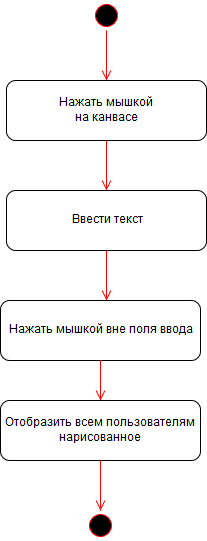

The diagram above was exported from draw.io. Its source (the exported page's mxGraphModel, read from the mxfile embedded in the PNG):
<mxGraphModel dx="903" dy="563" grid="1" gridSize="10" guides="1" tooltips="1" connect="1" arrows="1" fold="1" page="1" pageScale="1" pageWidth="827" pageHeight="1169" background="#ffffff" math="0" shadow="0">
  <root>
    <mxCell id="0" />
    <mxCell id="1" parent="0" />
    <mxCell id="2" value="" style="ellipse;shape=startState;fillColor=#000000;strokeColor=#ff0000;" vertex="1" parent="1">
      <mxGeometry x="405" y="60" width="30" height="30" as="geometry" />
    </mxCell>
    <mxCell id="3" value="" style="edgeStyle=elbowEdgeStyle;elbow=horizontal;verticalAlign=bottom;endArrow=open;endSize=8;strokeColor=#FF0000;endFill=1;rounded=0;exitX=0.5;exitY=1;entryX=0.5;entryY=0;" edge="1" source="2" target="4" parent="1">
      <mxGeometry x="40" y="20" as="geometry">
        <mxPoint x="414" y="130" as="targetPoint" />
        <mxPoint x="375" y="90" as="sourcePoint" />
        <Array as="points">
          <mxPoint x="420" y="110" />
          <mxPoint x="420" y="100" />
          <mxPoint x="414" y="120" />
        </Array>
      </mxGeometry>
    </mxCell>
    <mxCell id="4" value="Нажать мышкой&lt;br&gt;на канвасе" style="rounded=1;whiteSpace=wrap;html=1;" vertex="1" parent="1">
      <mxGeometry x="320" y="140" width="200" height="60" as="geometry" />
    </mxCell>
    <mxCell id="5" value="" style="edgeStyle=elbowEdgeStyle;elbow=horizontal;verticalAlign=bottom;endArrow=open;endSize=8;strokeColor=#FF0000;endFill=1;rounded=0;exitX=0.5;exitY=1;" edge="1" source="4" parent="1">
      <mxGeometry x="50" y="30" as="geometry">
        <mxPoint x="420" y="250" as="targetPoint" />
        <mxPoint x="430" y="100" as="sourcePoint" />
        <Array as="points">
          <mxPoint x="420" y="230" />
          <mxPoint x="430" y="120" />
          <mxPoint x="430" y="110" />
          <mxPoint x="424" y="130" />
        </Array>
      </mxGeometry>
    </mxCell>
    <mxCell id="6" value="Ввести текст" style="rounded=1;whiteSpace=wrap;html=1;" vertex="1" parent="1">
      <mxGeometry x="320" y="250" width="200" height="60" as="geometry" />
    </mxCell>
    <mxCell id="7" value="" style="edgeStyle=elbowEdgeStyle;elbow=horizontal;verticalAlign=bottom;endArrow=open;endSize=8;strokeColor=#FF0000;endFill=1;rounded=0;exitX=0.5;exitY=1;" edge="1" source="6" parent="1">
      <mxGeometry x="60" y="40" as="geometry">
        <mxPoint x="420" y="360" as="targetPoint" />
        <mxPoint x="430" y="210" as="sourcePoint" />
        <Array as="points">
          <mxPoint x="420" y="340" />
          <mxPoint x="430" y="240" />
          <mxPoint x="440" y="130" />
          <mxPoint x="440" y="120" />
          <mxPoint x="434" y="140" />
        </Array>
      </mxGeometry>
    </mxCell>
    <mxCell id="8" value="Нажать мышкой вне поля ввода" style="rounded=1;whiteSpace=wrap;html=1;" vertex="1" parent="1">
      <mxGeometry x="314" y="360" width="200" height="60" as="geometry" />
    </mxCell>
    <mxCell id="9" value="" style="edgeStyle=elbowEdgeStyle;elbow=horizontal;verticalAlign=bottom;endArrow=open;endSize=8;strokeColor=#FF0000;endFill=1;rounded=0;exitX=0.5;exitY=1;" edge="1" source="8" parent="1">
      <mxGeometry x="70" y="50" as="geometry">
        <mxPoint x="414" y="460" as="targetPoint" />
        <mxPoint x="430" y="320" as="sourcePoint" />
        <Array as="points">
          <mxPoint x="414" y="440" />
          <mxPoint x="440" y="250" />
          <mxPoint x="450" y="140" />
          <mxPoint x="450" y="130" />
          <mxPoint x="444" y="150" />
        </Array>
      </mxGeometry>
    </mxCell>
    <mxCell id="10" value="Отобразить всем пользователям&lt;br&gt;нарисованное" style="rounded=1;whiteSpace=wrap;html=1;" vertex="1" parent="1">
      <mxGeometry x="314" y="460" width="200" height="60" as="geometry" />
    </mxCell>
    <mxCell id="11" value="" style="edgeStyle=elbowEdgeStyle;elbow=horizontal;verticalAlign=bottom;endArrow=open;endSize=8;strokeColor=#FF0000;endFill=1;rounded=0;exitX=0.5;exitY=1;entryX=0.5;entryY=0;" edge="1" source="10" target="12" parent="1">
      <mxGeometry x="80" y="60" as="geometry">
        <mxPoint x="410" y="570" as="targetPoint" />
        <mxPoint x="410" y="550" as="sourcePoint" />
        <Array as="points">
          <mxPoint x="414" y="550" />
          <mxPoint x="410" y="550" />
          <mxPoint x="410" y="540" />
          <mxPoint x="410" y="550" />
          <mxPoint x="450" y="260" />
          <mxPoint x="460" y="150" />
          <mxPoint x="460" y="140" />
          <mxPoint x="454" y="160" />
        </Array>
      </mxGeometry>
    </mxCell>
    <mxCell id="12" value="" style="ellipse;shape=startState;fillColor=#000000;strokeColor=#ff0000;" vertex="1" parent="1">
      <mxGeometry x="399" y="570" width="30" height="30" as="geometry" />
    </mxCell>
  </root>
</mxGraphModel>